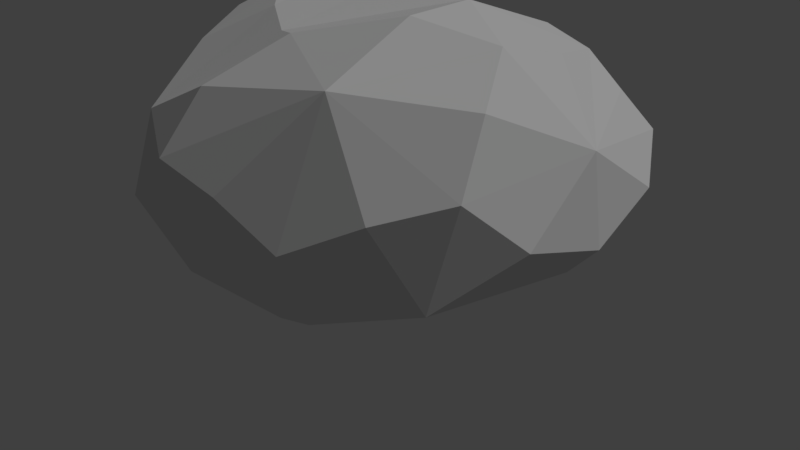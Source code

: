 # Source: RockSmall.blend  (saved by Blender 2.79.0; exported with 4.5.12 LTS)
import bpy
from mathutils import Matrix  # noqa: F401  (used for matrix-valued properties, if any)

bpy.ops.wm.read_factory_settings(use_empty=True)
scene = bpy.context.scene
scene.name = 'Scene'

# ---- collections
col_collection_1 = bpy.data.collections.new('Collection 1'); scene.collection.children.link(col_collection_1)

# ---- world
world_world = bpy.data.worlds.new('World'); scene.world = world_world
world_world.color = (0.05088, 0.05088, 0.05088)
world_world.use_sun_shadow = False
world_world.sun_shadow_jitter_overblur = 0.0
world_world.cycles.sampling_method = 'MANUAL'

# ---- cameras
cam_camera = bpy.data.cameras.new('Camera')
cam_camera.clip_end = 100.0
cam_camera.lens = 35.0
cam_camera.sensor_width = 32.0
cam_camera.sensor_height = 18.0
cam_camera.ortho_scale = 7.314
cam_camera.dof.focus_distance = 0.0

# ---- lights
light_lamp = bpy.data.lights.new('Lamp', 'SUN')
light_lamp.transmission_factor = 0.0
light_lamp.cutoff_distance = 30.0
light_lamp.angle = 0.1993
light_lamp.energy = 1.0
light_lamp.shadow_buffer_clip_start = 1.001
light_lamp.shadow_soft_size = 0.1
light_lamp.shadow_cascade_max_distance = 1000.0

# ---- meshes
me_icosphere_001 = bpy.data.meshes.new('Icosphere.001')
me_icosphere_001.from_pydata([(0.01487, 0.0247, -0.496), (0.7236, -0.5257, -0.4472), (-0.2764, -0.8506, -0.4472), (-0.8944, 0.0, -0.4472), (-0.2764, 0.8506, -0.4472), (0.7263, 1.367, -0.2977), (0.5746, -0.6308, 0.8418), (-0.9559, -0.7134, 0.07985), (-0.7886, 0.5236, -0.01064), (0.2462, 1.044, 0.413), (1.046, 0.06459, 0.206), (0.4512, 0.3567, 0.7121), (-0.9324, -0.2431, 0.5155), (-0.8485, 0.7137, 0.3429), (-0.1547, 0.1945, 0.735)], [], [(0, 1, 2), (1, 0, 5), (0, 2, 3), (0, 3, 4), (0, 4, 5), (1, 5, 10), (2, 1, 6), (3, 2, 7), (4, 3, 8), (5, 4, 9), (1, 10, 6), (2, 6, 7), (3, 7, 8), (4, 8, 9), (5, 9, 10), (6, 10, 11), (7, 6, 11), (11, 8, 13, 14), (9, 8, 11), (10, 9, 11), (13, 12, 14), (7, 11, 14, 12), (8, 7, 12, 13)])
me_icosphere_001.use_remesh_preserve_volume = False
me_icosphere_001.use_remesh_preserve_attributes = False
me_icosphere_001.use_mirror_vertex_groups = False
me_icosphere_001.update()

# ---- objects
ob_icosphere = bpy.data.objects.new('Icosphere', me_icosphere_001)
ob_lamp = bpy.data.objects.new('Lamp', light_lamp)
ob_camera = bpy.data.objects.new('Camera', cam_camera)

# ---- transforms, parenting, visibility, modifiers, constraints
ob_icosphere.location = (0.0, 0.0, 0.4198)
ob_icosphere.scale = (3.461, 3.461, 3.461)
ob_icosphere.lineart.crease_threshold = 0.0
_m = ob_icosphere.modifiers.new('Subsurf', 'SUBSURF')
_m.uv_smooth = 'PRESERVE_CORNERS'
_m.quality = 1
_m.render_levels = 1
_m.show_only_control_edges = False
ob_lamp.location = (4.076, 1.005, 5.045)
ob_lamp.rotation_euler = (0.6503, 0.05522, 1.866)
ob_lamp.lock_rotations_4d = False
ob_lamp.empty_display_type = 'ARROWS'
ob_lamp.color = (0.0, 0.0, 0.0, 0.0)
ob_lamp.lineart.crease_threshold = 0.0
ob_camera.location = (7.481, -6.508, 4.485)
ob_camera.rotation_euler = (1.109, 0.0, 0.8149)
ob_camera.lock_rotations_4d = False
ob_camera.empty_display_type = 'ARROWS'
ob_camera.color = (0.0, 0.0, 0.0, 0.0)
ob_camera.display_type = 'WIRE'
ob_camera.lineart.crease_threshold = 0.0

# ---- collection membership
col_collection_1.objects.link(ob_icosphere)
col_collection_1.objects.link(ob_lamp)
col_collection_1.objects.link(ob_camera)

# ---- scene / render settings (as saved in the file)
scene.camera = ob_camera
scene.frame_start = 1; scene.frame_end = 250; scene.frame_set(1)
scene.render.engine = 'CYCLES'
scene.render.resolution_percentage = 50
scene.render.dither_intensity = 0.0
scene.cycles.use_denoising = False
scene.cycles.samples = 128
scene.cycles.sampling_pattern = 'TABULATED_SOBOL'
scene.cycles.use_adaptive_sampling = False
scene.cycles.use_light_tree = False
scene.cycles.blur_glossy = 0.0
scene.cycles.sample_clamp_indirect = 0.0
scene.view_settings.view_transform = 'Standard'
bpy.context.view_layer.update()
